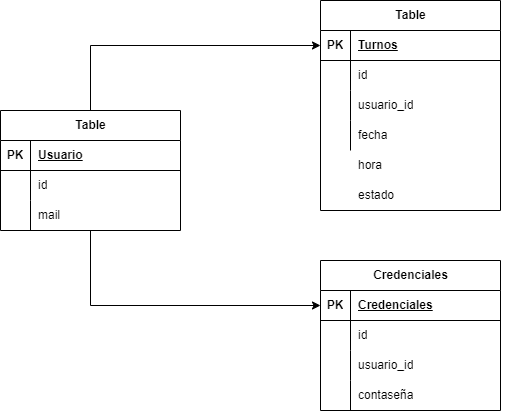

The diagram above was exported from draw.io. Its source (the exported page's mxGraphModel, read from the mxfile embedded in the PNG):
<mxGraphModel dx="880" dy="1647" grid="1" gridSize="10" guides="1" tooltips="1" connect="1" arrows="1" fold="1" page="1" pageScale="1" pageWidth="827" pageHeight="1169" math="0" shadow="0">
  <root>
    <mxCell id="0" />
    <mxCell id="1" parent="0" />
    <mxCell id="uG5i8SabBZ8hU6UziAbB-19" value="Table" style="shape=table;startSize=30;container=1;collapsible=1;childLayout=tableLayout;fixedRows=1;rowLines=0;fontStyle=1;align=center;resizeLast=1;html=1;gradientColor=none;swimlaneFillColor=none;strokeWidth=1;" vertex="1" parent="1">
      <mxGeometry x="430" y="-80" width="180" height="210" as="geometry" />
    </mxCell>
    <mxCell id="uG5i8SabBZ8hU6UziAbB-20" value="" style="shape=tableRow;horizontal=0;startSize=0;swimlaneHead=0;swimlaneBody=0;fillColor=none;collapsible=0;dropTarget=0;points=[[0,0.5],[1,0.5]];portConstraint=eastwest;top=0;left=0;right=0;bottom=1;" vertex="1" parent="uG5i8SabBZ8hU6UziAbB-19">
      <mxGeometry y="30" width="180" height="30" as="geometry" />
    </mxCell>
    <mxCell id="uG5i8SabBZ8hU6UziAbB-21" value="PK" style="shape=partialRectangle;connectable=0;fillColor=none;top=0;left=0;bottom=0;right=0;fontStyle=1;overflow=hidden;whiteSpace=wrap;html=1;" vertex="1" parent="uG5i8SabBZ8hU6UziAbB-20">
      <mxGeometry width="30" height="30" as="geometry">
        <mxRectangle width="30" height="30" as="alternateBounds" />
      </mxGeometry>
    </mxCell>
    <mxCell id="uG5i8SabBZ8hU6UziAbB-22" value="Turnos" style="shape=partialRectangle;connectable=0;fillColor=none;top=0;left=0;bottom=0;right=0;align=left;spacingLeft=6;fontStyle=5;overflow=hidden;whiteSpace=wrap;html=1;" vertex="1" parent="uG5i8SabBZ8hU6UziAbB-20">
      <mxGeometry x="30" width="150" height="30" as="geometry">
        <mxRectangle width="150" height="30" as="alternateBounds" />
      </mxGeometry>
    </mxCell>
    <mxCell id="uG5i8SabBZ8hU6UziAbB-23" value="" style="shape=tableRow;horizontal=0;startSize=0;swimlaneHead=0;swimlaneBody=0;fillColor=none;collapsible=0;dropTarget=0;points=[[0,0.5],[1,0.5]];portConstraint=eastwest;top=0;left=0;right=0;bottom=0;" vertex="1" parent="uG5i8SabBZ8hU6UziAbB-19">
      <mxGeometry y="60" width="180" height="30" as="geometry" />
    </mxCell>
    <mxCell id="uG5i8SabBZ8hU6UziAbB-24" value="" style="shape=partialRectangle;connectable=0;fillColor=none;top=0;left=0;bottom=0;right=0;editable=1;overflow=hidden;whiteSpace=wrap;html=1;" vertex="1" parent="uG5i8SabBZ8hU6UziAbB-23">
      <mxGeometry width="30" height="30" as="geometry">
        <mxRectangle width="30" height="30" as="alternateBounds" />
      </mxGeometry>
    </mxCell>
    <mxCell id="uG5i8SabBZ8hU6UziAbB-25" value="id" style="shape=partialRectangle;connectable=0;fillColor=none;top=0;left=0;bottom=0;right=0;align=left;spacingLeft=6;overflow=hidden;whiteSpace=wrap;html=1;" vertex="1" parent="uG5i8SabBZ8hU6UziAbB-23">
      <mxGeometry x="30" width="150" height="30" as="geometry">
        <mxRectangle width="150" height="30" as="alternateBounds" />
      </mxGeometry>
    </mxCell>
    <mxCell id="uG5i8SabBZ8hU6UziAbB-26" value="" style="shape=tableRow;horizontal=0;startSize=0;swimlaneHead=0;swimlaneBody=0;fillColor=none;collapsible=0;dropTarget=0;points=[[0,0.5],[1,0.5]];portConstraint=eastwest;top=0;left=0;right=0;bottom=0;" vertex="1" parent="uG5i8SabBZ8hU6UziAbB-19">
      <mxGeometry y="90" width="180" height="30" as="geometry" />
    </mxCell>
    <mxCell id="uG5i8SabBZ8hU6UziAbB-27" value="" style="shape=partialRectangle;connectable=0;fillColor=none;top=0;left=0;bottom=0;right=0;editable=1;overflow=hidden;whiteSpace=wrap;html=1;" vertex="1" parent="uG5i8SabBZ8hU6UziAbB-26">
      <mxGeometry width="30" height="30" as="geometry">
        <mxRectangle width="30" height="30" as="alternateBounds" />
      </mxGeometry>
    </mxCell>
    <mxCell id="uG5i8SabBZ8hU6UziAbB-28" value="usuario_id" style="shape=partialRectangle;connectable=0;fillColor=none;top=0;left=0;bottom=0;right=0;align=left;spacingLeft=6;overflow=hidden;whiteSpace=wrap;html=1;" vertex="1" parent="uG5i8SabBZ8hU6UziAbB-26">
      <mxGeometry x="30" width="150" height="30" as="geometry">
        <mxRectangle width="150" height="30" as="alternateBounds" />
      </mxGeometry>
    </mxCell>
    <mxCell id="uG5i8SabBZ8hU6UziAbB-29" value="" style="shape=tableRow;horizontal=0;startSize=0;swimlaneHead=0;swimlaneBody=0;fillColor=none;collapsible=0;dropTarget=0;points=[[0,0.5],[1,0.5]];portConstraint=eastwest;top=0;left=0;right=0;bottom=0;" vertex="1" parent="uG5i8SabBZ8hU6UziAbB-19">
      <mxGeometry y="120" width="180" height="30" as="geometry" />
    </mxCell>
    <mxCell id="uG5i8SabBZ8hU6UziAbB-30" value="" style="shape=partialRectangle;connectable=0;fillColor=none;top=0;left=0;bottom=0;right=0;editable=1;overflow=hidden;whiteSpace=wrap;html=1;" vertex="1" parent="uG5i8SabBZ8hU6UziAbB-29">
      <mxGeometry width="30" height="30" as="geometry">
        <mxRectangle width="30" height="30" as="alternateBounds" />
      </mxGeometry>
    </mxCell>
    <mxCell id="uG5i8SabBZ8hU6UziAbB-31" value="fecha" style="shape=partialRectangle;connectable=0;fillColor=none;top=0;left=0;bottom=0;right=0;align=left;spacingLeft=6;overflow=hidden;whiteSpace=wrap;html=1;" vertex="1" parent="uG5i8SabBZ8hU6UziAbB-29">
      <mxGeometry x="30" width="150" height="30" as="geometry">
        <mxRectangle width="150" height="30" as="alternateBounds" />
      </mxGeometry>
    </mxCell>
    <mxCell id="uG5i8SabBZ8hU6UziAbB-32" value="Credenciales" style="shape=table;startSize=30;container=1;collapsible=1;childLayout=tableLayout;fixedRows=1;rowLines=0;fontStyle=1;align=center;resizeLast=1;html=1;" vertex="1" parent="1">
      <mxGeometry x="430" y="180" width="180" height="150" as="geometry" />
    </mxCell>
    <mxCell id="uG5i8SabBZ8hU6UziAbB-33" value="" style="shape=tableRow;horizontal=0;startSize=0;swimlaneHead=0;swimlaneBody=0;fillColor=none;collapsible=0;dropTarget=0;points=[[0,0.5],[1,0.5]];portConstraint=eastwest;top=0;left=0;right=0;bottom=1;" vertex="1" parent="uG5i8SabBZ8hU6UziAbB-32">
      <mxGeometry y="30" width="180" height="30" as="geometry" />
    </mxCell>
    <mxCell id="uG5i8SabBZ8hU6UziAbB-34" value="PK" style="shape=partialRectangle;connectable=0;fillColor=none;top=0;left=0;bottom=0;right=0;fontStyle=1;overflow=hidden;whiteSpace=wrap;html=1;" vertex="1" parent="uG5i8SabBZ8hU6UziAbB-33">
      <mxGeometry width="30" height="30" as="geometry">
        <mxRectangle width="30" height="30" as="alternateBounds" />
      </mxGeometry>
    </mxCell>
    <mxCell id="uG5i8SabBZ8hU6UziAbB-35" value="Credenciales" style="shape=partialRectangle;connectable=0;fillColor=none;top=0;left=0;bottom=0;right=0;align=left;spacingLeft=6;fontStyle=5;overflow=hidden;whiteSpace=wrap;html=1;" vertex="1" parent="uG5i8SabBZ8hU6UziAbB-33">
      <mxGeometry x="30" width="150" height="30" as="geometry">
        <mxRectangle width="150" height="30" as="alternateBounds" />
      </mxGeometry>
    </mxCell>
    <mxCell id="uG5i8SabBZ8hU6UziAbB-36" value="" style="shape=tableRow;horizontal=0;startSize=0;swimlaneHead=0;swimlaneBody=0;fillColor=none;collapsible=0;dropTarget=0;points=[[0,0.5],[1,0.5]];portConstraint=eastwest;top=0;left=0;right=0;bottom=0;" vertex="1" parent="uG5i8SabBZ8hU6UziAbB-32">
      <mxGeometry y="60" width="180" height="30" as="geometry" />
    </mxCell>
    <mxCell id="uG5i8SabBZ8hU6UziAbB-37" value="" style="shape=partialRectangle;connectable=0;fillColor=none;top=0;left=0;bottom=0;right=0;editable=1;overflow=hidden;whiteSpace=wrap;html=1;" vertex="1" parent="uG5i8SabBZ8hU6UziAbB-36">
      <mxGeometry width="30" height="30" as="geometry">
        <mxRectangle width="30" height="30" as="alternateBounds" />
      </mxGeometry>
    </mxCell>
    <mxCell id="uG5i8SabBZ8hU6UziAbB-38" value="id" style="shape=partialRectangle;connectable=0;fillColor=none;top=0;left=0;bottom=0;right=0;align=left;spacingLeft=6;overflow=hidden;whiteSpace=wrap;html=1;" vertex="1" parent="uG5i8SabBZ8hU6UziAbB-36">
      <mxGeometry x="30" width="150" height="30" as="geometry">
        <mxRectangle width="150" height="30" as="alternateBounds" />
      </mxGeometry>
    </mxCell>
    <mxCell id="uG5i8SabBZ8hU6UziAbB-39" value="" style="shape=tableRow;horizontal=0;startSize=0;swimlaneHead=0;swimlaneBody=0;fillColor=none;collapsible=0;dropTarget=0;points=[[0,0.5],[1,0.5]];portConstraint=eastwest;top=0;left=0;right=0;bottom=0;" vertex="1" parent="uG5i8SabBZ8hU6UziAbB-32">
      <mxGeometry y="90" width="180" height="30" as="geometry" />
    </mxCell>
    <mxCell id="uG5i8SabBZ8hU6UziAbB-40" value="" style="shape=partialRectangle;connectable=0;fillColor=none;top=0;left=0;bottom=0;right=0;editable=1;overflow=hidden;whiteSpace=wrap;html=1;" vertex="1" parent="uG5i8SabBZ8hU6UziAbB-39">
      <mxGeometry width="30" height="30" as="geometry">
        <mxRectangle width="30" height="30" as="alternateBounds" />
      </mxGeometry>
    </mxCell>
    <mxCell id="uG5i8SabBZ8hU6UziAbB-41" value="usuario_id" style="shape=partialRectangle;connectable=0;fillColor=none;top=0;left=0;bottom=0;right=0;align=left;spacingLeft=6;overflow=hidden;whiteSpace=wrap;html=1;" vertex="1" parent="uG5i8SabBZ8hU6UziAbB-39">
      <mxGeometry x="30" width="150" height="30" as="geometry">
        <mxRectangle width="150" height="30" as="alternateBounds" />
      </mxGeometry>
    </mxCell>
    <mxCell id="uG5i8SabBZ8hU6UziAbB-42" value="" style="shape=tableRow;horizontal=0;startSize=0;swimlaneHead=0;swimlaneBody=0;fillColor=none;collapsible=0;dropTarget=0;points=[[0,0.5],[1,0.5]];portConstraint=eastwest;top=0;left=0;right=0;bottom=0;" vertex="1" parent="uG5i8SabBZ8hU6UziAbB-32">
      <mxGeometry y="120" width="180" height="30" as="geometry" />
    </mxCell>
    <mxCell id="uG5i8SabBZ8hU6UziAbB-43" value="" style="shape=partialRectangle;connectable=0;fillColor=none;top=0;left=0;bottom=0;right=0;editable=1;overflow=hidden;whiteSpace=wrap;html=1;" vertex="1" parent="uG5i8SabBZ8hU6UziAbB-42">
      <mxGeometry width="30" height="30" as="geometry">
        <mxRectangle width="30" height="30" as="alternateBounds" />
      </mxGeometry>
    </mxCell>
    <mxCell id="uG5i8SabBZ8hU6UziAbB-44" value="contaseña" style="shape=partialRectangle;connectable=0;fillColor=none;top=0;left=0;bottom=0;right=0;align=left;spacingLeft=6;overflow=hidden;whiteSpace=wrap;html=1;" vertex="1" parent="uG5i8SabBZ8hU6UziAbB-42">
      <mxGeometry x="30" width="150" height="30" as="geometry">
        <mxRectangle width="150" height="30" as="alternateBounds" />
      </mxGeometry>
    </mxCell>
    <mxCell id="uG5i8SabBZ8hU6UziAbB-100" style="edgeStyle=orthogonalEdgeStyle;rounded=0;orthogonalLoop=1;jettySize=auto;html=1;entryX=0;entryY=0.5;entryDx=0;entryDy=0;" edge="1" parent="1" source="uG5i8SabBZ8hU6UziAbB-66" target="uG5i8SabBZ8hU6UziAbB-20">
      <mxGeometry relative="1" as="geometry" />
    </mxCell>
    <mxCell id="uG5i8SabBZ8hU6UziAbB-101" style="edgeStyle=orthogonalEdgeStyle;rounded=0;orthogonalLoop=1;jettySize=auto;html=1;entryX=0;entryY=0.5;entryDx=0;entryDy=0;" edge="1" parent="1" source="uG5i8SabBZ8hU6UziAbB-66" target="uG5i8SabBZ8hU6UziAbB-33">
      <mxGeometry relative="1" as="geometry" />
    </mxCell>
    <mxCell id="uG5i8SabBZ8hU6UziAbB-66" value="Table" style="shape=table;startSize=30;container=1;collapsible=1;childLayout=tableLayout;fixedRows=1;rowLines=0;fontStyle=1;align=center;resizeLast=1;html=1;" vertex="1" parent="1">
      <mxGeometry x="110" y="30" width="180" height="120" as="geometry" />
    </mxCell>
    <mxCell id="uG5i8SabBZ8hU6UziAbB-67" value="" style="shape=tableRow;horizontal=0;startSize=0;swimlaneHead=0;swimlaneBody=0;fillColor=none;collapsible=0;dropTarget=0;points=[[0,0.5],[1,0.5]];portConstraint=eastwest;top=0;left=0;right=0;bottom=1;" vertex="1" parent="uG5i8SabBZ8hU6UziAbB-66">
      <mxGeometry y="30" width="180" height="30" as="geometry" />
    </mxCell>
    <mxCell id="uG5i8SabBZ8hU6UziAbB-68" value="PK" style="shape=partialRectangle;connectable=0;fillColor=none;top=0;left=0;bottom=0;right=0;fontStyle=1;overflow=hidden;whiteSpace=wrap;html=1;" vertex="1" parent="uG5i8SabBZ8hU6UziAbB-67">
      <mxGeometry width="30" height="30" as="geometry">
        <mxRectangle width="30" height="30" as="alternateBounds" />
      </mxGeometry>
    </mxCell>
    <mxCell id="uG5i8SabBZ8hU6UziAbB-69" value="Usuario" style="shape=partialRectangle;connectable=0;fillColor=none;top=0;left=0;bottom=0;right=0;align=left;spacingLeft=6;fontStyle=5;overflow=hidden;whiteSpace=wrap;html=1;" vertex="1" parent="uG5i8SabBZ8hU6UziAbB-67">
      <mxGeometry x="30" width="150" height="30" as="geometry">
        <mxRectangle width="150" height="30" as="alternateBounds" />
      </mxGeometry>
    </mxCell>
    <mxCell id="uG5i8SabBZ8hU6UziAbB-70" value="" style="shape=tableRow;horizontal=0;startSize=0;swimlaneHead=0;swimlaneBody=0;fillColor=none;collapsible=0;dropTarget=0;points=[[0,0.5],[1,0.5]];portConstraint=eastwest;top=0;left=0;right=0;bottom=0;" vertex="1" parent="uG5i8SabBZ8hU6UziAbB-66">
      <mxGeometry y="60" width="180" height="30" as="geometry" />
    </mxCell>
    <mxCell id="uG5i8SabBZ8hU6UziAbB-71" value="" style="shape=partialRectangle;connectable=0;fillColor=none;top=0;left=0;bottom=0;right=0;editable=1;overflow=hidden;whiteSpace=wrap;html=1;" vertex="1" parent="uG5i8SabBZ8hU6UziAbB-70">
      <mxGeometry width="30" height="30" as="geometry">
        <mxRectangle width="30" height="30" as="alternateBounds" />
      </mxGeometry>
    </mxCell>
    <mxCell id="uG5i8SabBZ8hU6UziAbB-72" value="id" style="shape=partialRectangle;connectable=0;fillColor=none;top=0;left=0;bottom=0;right=0;align=left;spacingLeft=6;overflow=hidden;whiteSpace=wrap;html=1;" vertex="1" parent="uG5i8SabBZ8hU6UziAbB-70">
      <mxGeometry x="30" width="150" height="30" as="geometry">
        <mxRectangle width="150" height="30" as="alternateBounds" />
      </mxGeometry>
    </mxCell>
    <mxCell id="uG5i8SabBZ8hU6UziAbB-73" value="" style="shape=tableRow;horizontal=0;startSize=0;swimlaneHead=0;swimlaneBody=0;fillColor=none;collapsible=0;dropTarget=0;points=[[0,0.5],[1,0.5]];portConstraint=eastwest;top=0;left=0;right=0;bottom=0;" vertex="1" parent="uG5i8SabBZ8hU6UziAbB-66">
      <mxGeometry y="90" width="180" height="30" as="geometry" />
    </mxCell>
    <mxCell id="uG5i8SabBZ8hU6UziAbB-74" value="" style="shape=partialRectangle;connectable=0;fillColor=none;top=0;left=0;bottom=0;right=0;editable=1;overflow=hidden;whiteSpace=wrap;html=1;" vertex="1" parent="uG5i8SabBZ8hU6UziAbB-73">
      <mxGeometry width="30" height="30" as="geometry">
        <mxRectangle width="30" height="30" as="alternateBounds" />
      </mxGeometry>
    </mxCell>
    <mxCell id="uG5i8SabBZ8hU6UziAbB-75" value="mail" style="shape=partialRectangle;connectable=0;fillColor=none;top=0;left=0;bottom=0;right=0;align=left;spacingLeft=6;overflow=hidden;whiteSpace=wrap;html=1;" vertex="1" parent="uG5i8SabBZ8hU6UziAbB-73">
      <mxGeometry x="30" width="150" height="30" as="geometry">
        <mxRectangle width="150" height="30" as="alternateBounds" />
      </mxGeometry>
    </mxCell>
    <mxCell id="uG5i8SabBZ8hU6UziAbB-81" value="hora" style="shape=partialRectangle;connectable=0;fillColor=none;top=0;left=0;bottom=0;right=0;align=left;spacingLeft=6;overflow=hidden;whiteSpace=wrap;html=1;shadow=1;strokeColor=default;perimeterSpacing=0;" vertex="1" parent="1">
      <mxGeometry x="460" y="70" width="150" height="30" as="geometry">
        <mxRectangle width="150" height="30" as="alternateBounds" />
      </mxGeometry>
    </mxCell>
    <mxCell id="uG5i8SabBZ8hU6UziAbB-97" value="estado" style="shape=partialRectangle;connectable=0;fillColor=none;top=0;left=0;bottom=0;right=0;align=left;spacingLeft=6;overflow=hidden;whiteSpace=wrap;html=1;shadow=1;strokeColor=default;perimeterSpacing=0;" vertex="1" parent="1">
      <mxGeometry x="460" y="100" width="150" height="30" as="geometry">
        <mxRectangle width="150" height="30" as="alternateBounds" />
      </mxGeometry>
    </mxCell>
  </root>
</mxGraphModel>